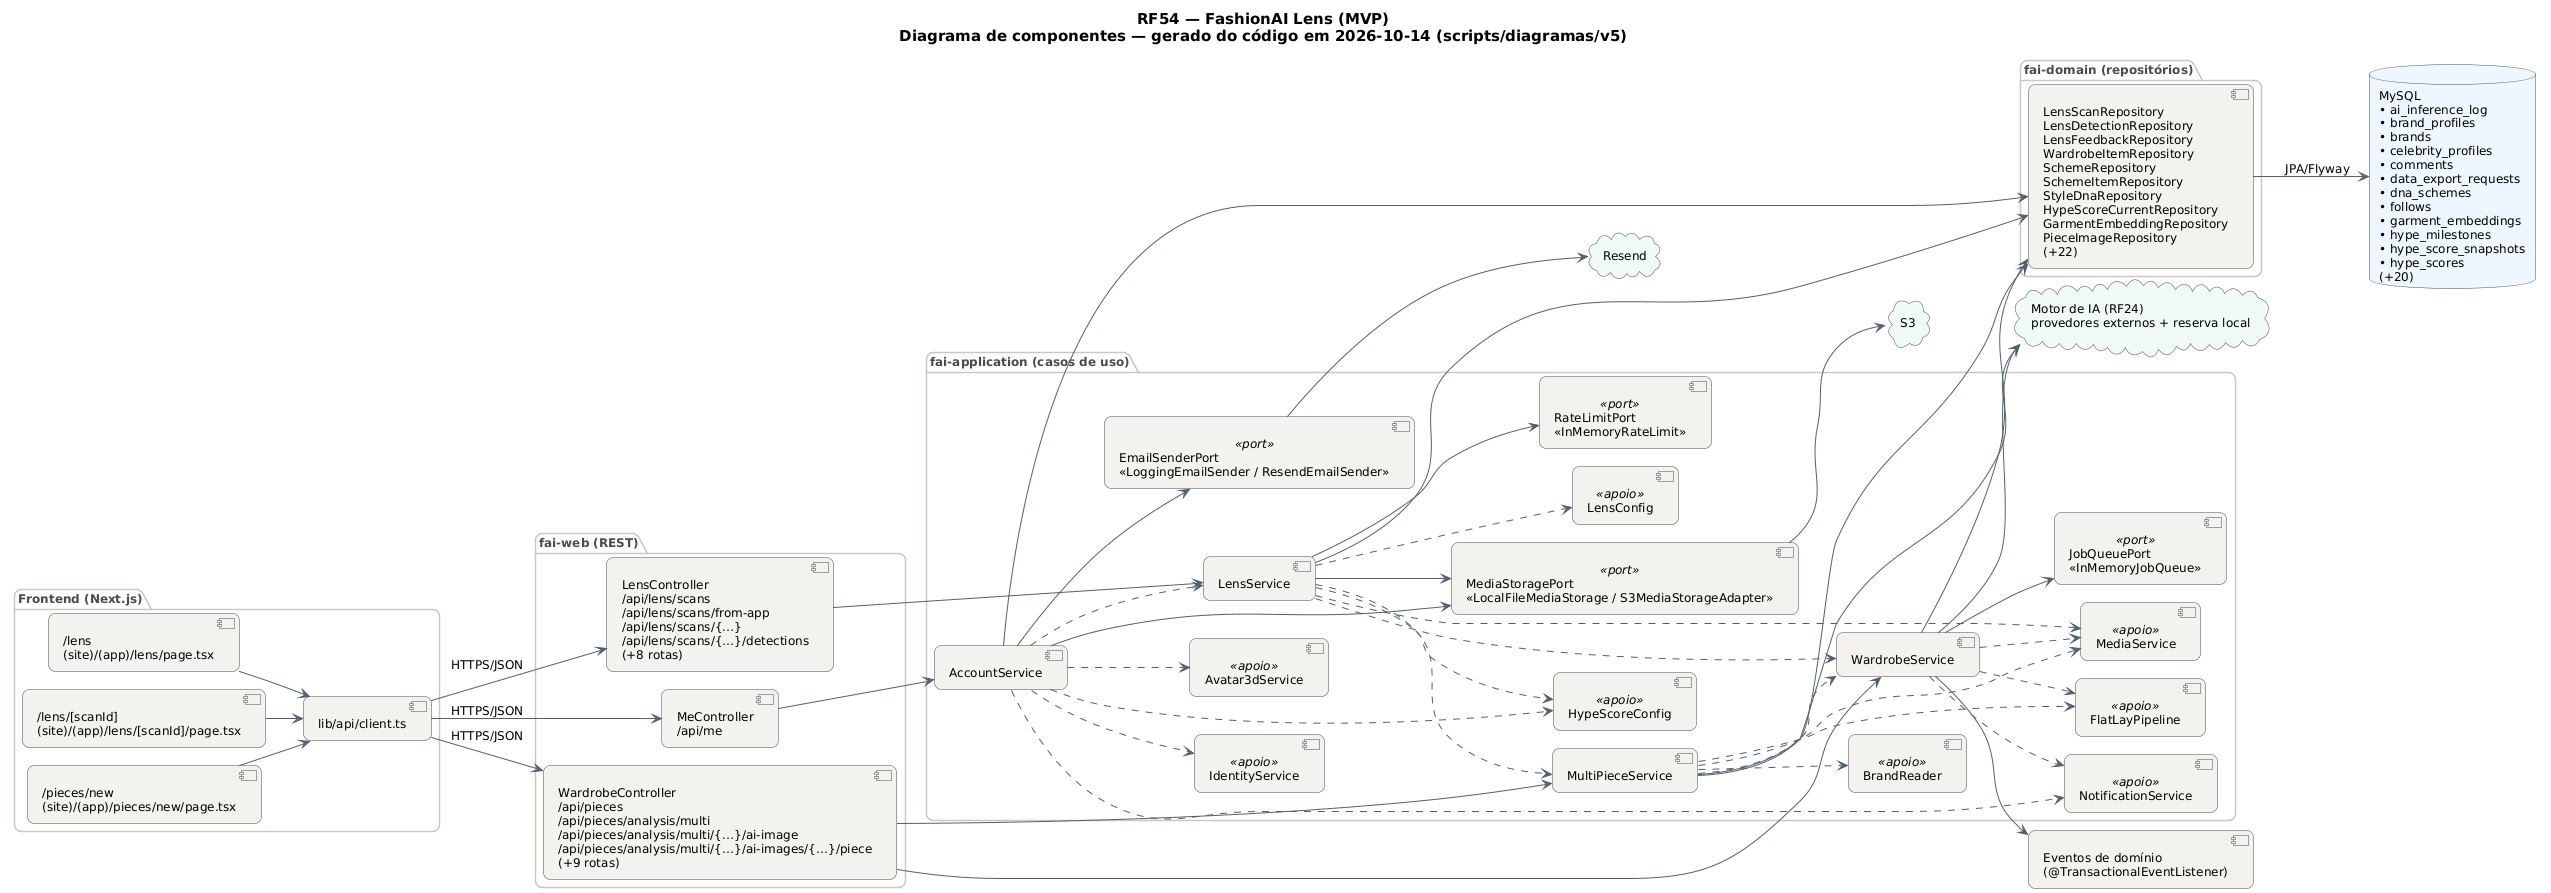

The diagram above was rendered by PlantUML. Its source (embedded in the PNG):
@startuml RF54_Componentes
!pragma layout smetana
skinparam backgroundColor #FFFFFF
skinparam shadowing false
skinparam defaultFontName "DejaVu Sans"
skinparam defaultFontSize 12
skinparam titleFontSize 15
skinparam roundcorner 14
skinparam ArrowColor #52606D
skinparam note {
  BackgroundColor #FFFDEB
  BorderColor #D8CE78
  FontColor #554F24
}
skinparam component {
  BackgroundColor #F4F2EF
  BorderColor #4A4852
}
skinparam package {
  BorderColor #CBC6BE
  FontColor #4A4852
}
skinparam database {
  BackgroundColor #EEF6FF
  BorderColor #4A4852
}
skinparam cloud {
  BackgroundColor #F0FBF6
  BorderColor #4A4852
}
left to right direction
title RF54 — FashionAI Lens (MVP)\nDiagrama de componentes — gerado do código em 2026-10-14 (scripts/diagramas/v5)

package "Frontend (Next.js)" {
  component "/lens\n(site)/(app)/lens/page.tsx" as FE0
  component "/lens/[scanId]\n(site)/(app)/lens/[scanId]/page.tsx" as FE1
  component "/pieces/new\n(site)/(app)/pieces/new/page.tsx" as FE2
  component "lib/api/client.ts" as APIC
}
package "fai-web (REST)" {
  component "LensController\n/api/lens/scans\n/api/lens/scans/from-app\n/api/lens/scans/{…}\n/api/lens/scans/{…}/detections\n(+8 rotas)" as LensController
  component "MeController\n/api/me" as MeController
  component "WardrobeController\n/api/pieces\n/api/pieces/analysis/multi\n/api/pieces/analysis/multi/{…}/ai-image\n/api/pieces/analysis/multi/{…}/ai-images/{…}/piece\n(+9 rotas)" as WardrobeController
}
package "fai-application (casos de uso)" {
  component "LensService" as LensService
  component "AccountService" as AccountService
  component "MultiPieceService" as MultiPieceService
  component "WardrobeService" as WardrobeService
  component "HypeScoreConfig" as HypeScoreConfig <<apoio>>
  component "MediaService" as MediaService <<apoio>>
  component "LensConfig" as LensConfig <<apoio>>
  component "IdentityService" as IdentityService <<apoio>>
  component "NotificationService" as NotificationService <<apoio>>
  component "Avatar3dService" as Avatar3dService <<apoio>>
  component "FlatLayPipeline" as FlatLayPipeline <<apoio>>
  component "BrandReader" as BrandReader <<apoio>>
  component "MediaStoragePort\n«LocalFileMediaStorage / S3MediaStorageAdapter»" as MediaStoragePort <<port>>
  component "RateLimitPort\n«InMemoryRateLimit»" as RateLimitPort <<port>>
  component "EmailSenderPort\n«LoggingEmailSender / ResendEmailSender»" as EmailSenderPort <<port>>
  component "JobQueuePort\n«InMemoryJobQueue»" as JobQueuePort <<port>>
}
package "fai-domain (repositórios)" {
  component "LensScanRepository\nLensDetectionRepository\nLensFeedbackRepository\nWardrobeItemRepository\nSchemeRepository\nSchemeItemRepository\nStyleDnaRepository\nHypeScoreCurrentRepository\nGarmentEmbeddingRepository\nPieceImageRepository\n(+22)" as REPO_MySQL
}
database "MySQL\n• ai_inference_log\n• brand_profiles\n• brands\n• celebrity_profiles\n• comments\n• data_export_requests\n• dna_schemes\n• follows\n• garment_embeddings\n• hype_milestones\n• hype_score_snapshots\n• hype_scores\n(+20)" as DB_MySQL
cloud "Motor de IA (RF24)\nprovedores externos + reserva local" as AI
component "Eventos de domínio\n(@TransactionalEventListener)" as EV
cloud "S3" as CL_S3
cloud "Resend" as CL_Resend
APIC --> LensController : HTTPS/JSON
APIC --> MeController : HTTPS/JSON
APIC --> WardrobeController : HTTPS/JSON
AccountService --> EmailSenderPort
AccountService --> MediaStoragePort
AccountService --> REPO_MySQL
AccountService ..> Avatar3dService
AccountService ..> HypeScoreConfig
AccountService ..> IdentityService
AccountService ..> LensService
AccountService ..> NotificationService
EmailSenderPort --> CL_Resend
FE0 --> APIC
FE1 --> APIC
FE2 --> APIC
LensController --> LensService
LensService --> MediaStoragePort
LensService --> REPO_MySQL
LensService --> RateLimitPort
LensService ..> HypeScoreConfig
LensService ..> LensConfig
LensService ..> MediaService
LensService ..> MultiPieceService
LensService ..> WardrobeService
MeController --> AccountService
MediaStoragePort --> CL_S3
MultiPieceService --> AI
MultiPieceService --> REPO_MySQL
MultiPieceService ..> BrandReader
MultiPieceService ..> FlatLayPipeline
MultiPieceService ..> MediaService
MultiPieceService ..> WardrobeService
REPO_MySQL --> DB_MySQL : JPA/Flyway
WardrobeController --> MultiPieceService
WardrobeController --> WardrobeService
WardrobeService --> AI
WardrobeService --> EV
WardrobeService --> JobQueuePort
WardrobeService --> REPO_MySQL
WardrobeService ..> FlatLayPipeline
WardrobeService ..> MediaService
WardrobeService ..> NotificationService
@enduml